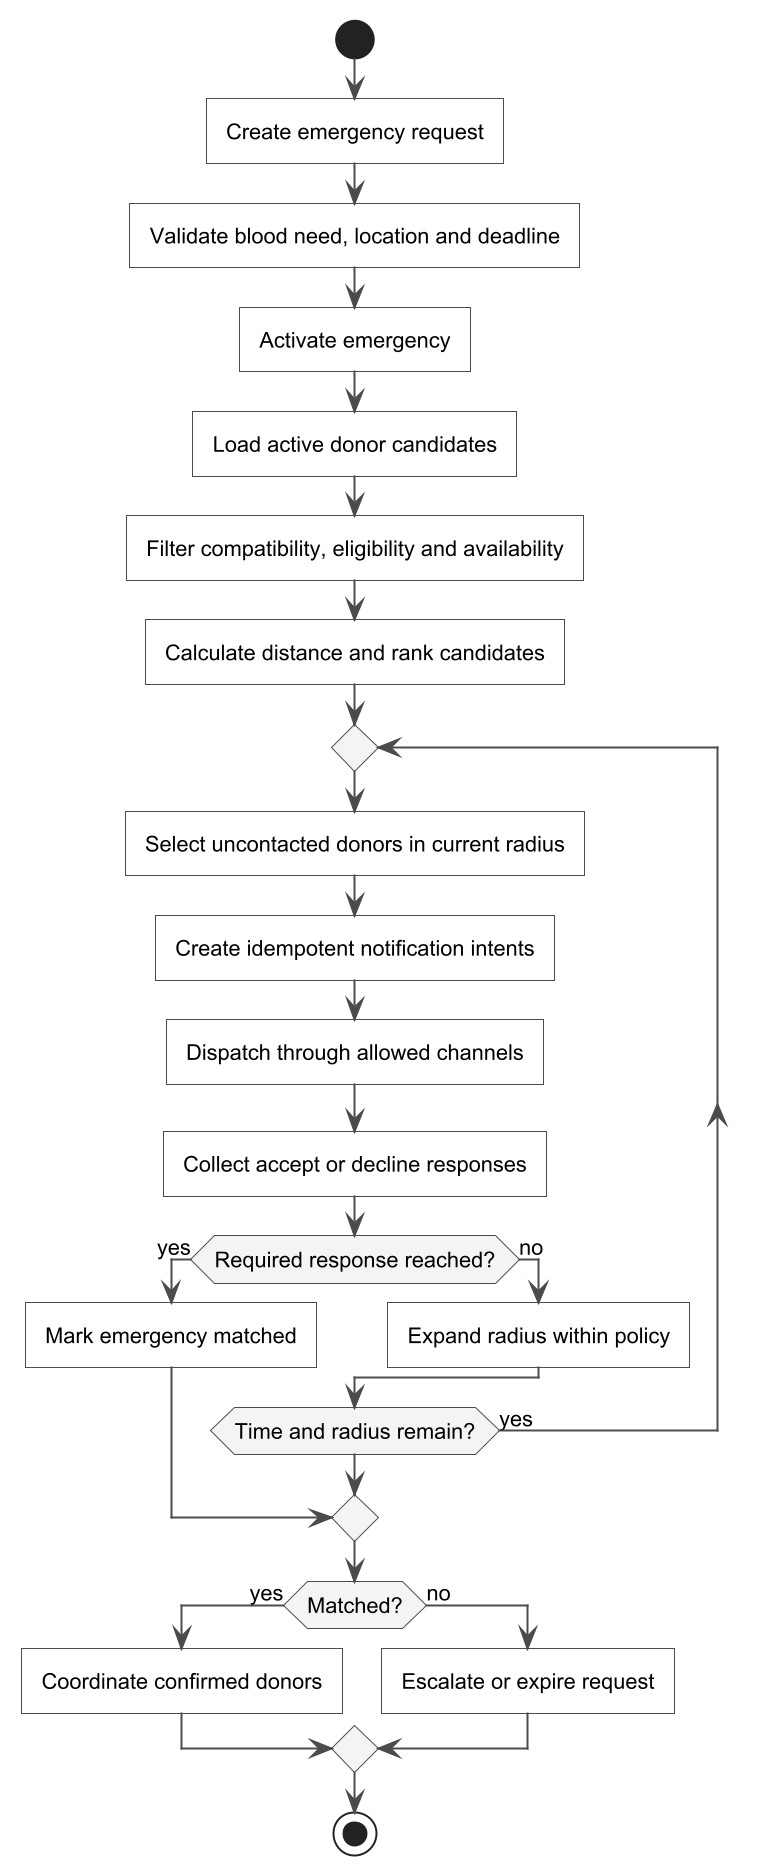

The diagram above was rendered by PlantUML. Its source (embedded in the PNG):
@startuml emergency-matching-activity
!include style.puml
start
:Create emergency request;
:Validate blood need, location and deadline;
:Activate emergency;
:Load active donor candidates;
:Filter compatibility, eligibility and availability;
:Calculate distance and rank candidates;
repeat
  :Select uncontacted donors in current radius;
  :Create idempotent notification intents;
  :Dispatch through allowed channels;
  :Collect accept or decline responses;
  if (Required response reached?) then (yes)
    :Mark emergency matched;
    break
  else (no)
    :Expand radius within policy;
  endif
repeat while (Time and radius remain?) is (yes)
if (Matched?) then (yes)
  :Coordinate confirmed donors;
else (no)
  :Escalate or expire request;
endif
stop
@enduml